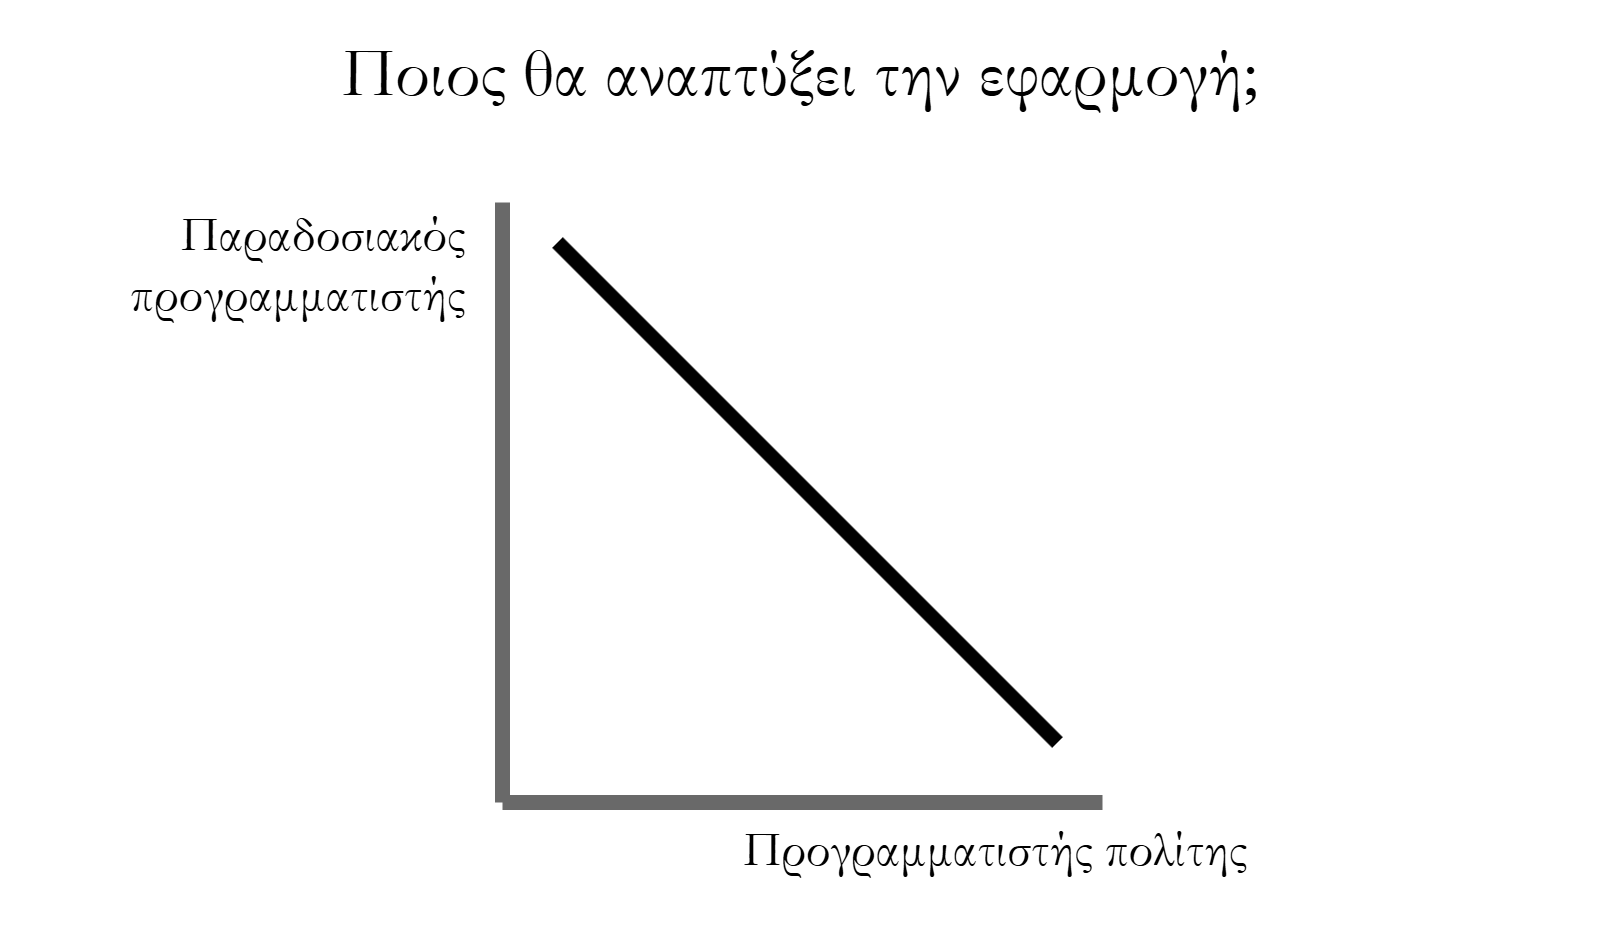

The diagram above was exported from draw.io. Its source (the exported page's mxGraphModel, read from the mxfile embedded in the PNG):
<mxGraphModel dx="683" dy="355" grid="1" gridSize="10" guides="1" tooltips="1" connect="1" arrows="1" fold="1" page="1" pageScale="1" pageWidth="827" pageHeight="1169" math="0" shadow="0">
  <root>
    <mxCell id="0" />
    <mxCell id="1" parent="0" />
    <mxCell id="zgWkzdfYNDcbBaCL5vdr-1" value="" style="endArrow=none;html=1;rounded=1;strokeWidth=3;strokeColor=#696969;curved=0;" edge="1" parent="1">
      <mxGeometry width="50" height="50" relative="1" as="geometry">
        <mxPoint x="280" y="320" as="sourcePoint" />
        <mxPoint x="280" y="200" as="targetPoint" />
      </mxGeometry>
    </mxCell>
    <mxCell id="zgWkzdfYNDcbBaCL5vdr-2" value="" style="endArrow=none;html=1;rounded=1;strokeWidth=3;strokeColor=#696969;sourcePerimeterSpacing=0;curved=0;" edge="1" parent="1">
      <mxGeometry width="50" height="50" relative="1" as="geometry">
        <mxPoint x="280" y="320" as="sourcePoint" />
        <mxPoint x="400" y="320" as="targetPoint" />
      </mxGeometry>
    </mxCell>
    <mxCell id="zgWkzdfYNDcbBaCL5vdr-3" value="" style="endArrow=none;html=1;rounded=1;strokeWidth=3;strokeColor=#000000;curved=0;" edge="1" parent="1">
      <mxGeometry width="50" height="50" relative="1" as="geometry">
        <mxPoint x="291" y="208" as="sourcePoint" />
        <mxPoint x="391" y="308" as="targetPoint" />
      </mxGeometry>
    </mxCell>
    <mxCell id="zgWkzdfYNDcbBaCL5vdr-4" value="Ποιος θα αναπτύξει την εφαρμογή;" style="text;html=1;align=center;verticalAlign=middle;whiteSpace=wrap;rounded=0;fontFamily=Garamond;fontSize=14;fontStyle=0" vertex="1" parent="1">
      <mxGeometry x="180" y="160" width="320" height="30" as="geometry" />
    </mxCell>
    <mxCell id="zgWkzdfYNDcbBaCL5vdr-5" value="Παραδοσιακός προγραμματιστής" style="text;html=1;align=right;verticalAlign=middle;whiteSpace=wrap;rounded=0;fontFamily=Garamond;fontSize=10;fontStyle=0" vertex="1" parent="1">
      <mxGeometry x="185" y="197" width="90" height="30" as="geometry" />
    </mxCell>
    <mxCell id="zgWkzdfYNDcbBaCL5vdr-6" value="Προγραμματιστής πολίτης" style="text;html=1;align=center;verticalAlign=middle;whiteSpace=wrap;rounded=0;fontFamily=Garamond;fontSize=10;fontStyle=0" vertex="1" parent="1">
      <mxGeometry x="309" y="314" width="140" height="30" as="geometry" />
    </mxCell>
  </root>
</mxGraphModel>